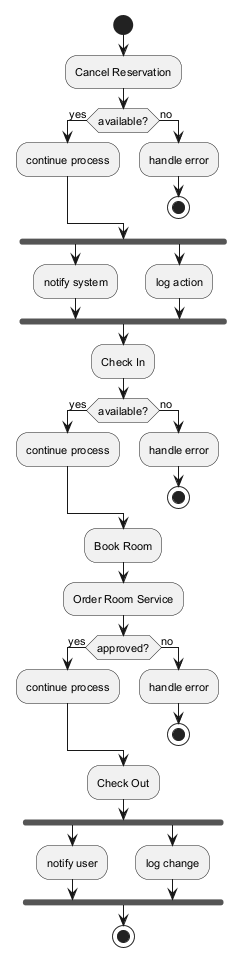

The diagram above was rendered by PlantUML. Its source (embedded in the PNG):
@startuml
skinparam backgroundColor #FFFFFF
skinparam classBackgroundColor #F1F8E9
skinparam classBorderColor #33691E
skinparam defaultFontSize 11
start
:Cancel Reservation;
if (available?) then (yes)
:continue process;
else (no)
:handle error;
stop
endif
fork
:notify system;
fork again
:log action;
end fork
:Check In;
if (available?) then (yes)
:continue process;
else (no)
:handle error;
stop
endif
:Book Room;
:Order Room Service;
if (approved?) then (yes)
:continue process;
else (no)
:handle error;
stop
endif
:Check Out;
fork
:notify user;
fork again
:log change;
end fork
stop
@enduml